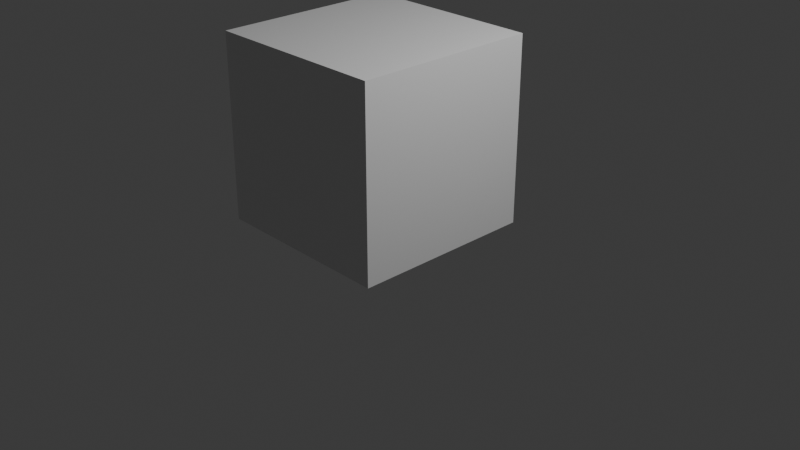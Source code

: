 # Source: Untitled.blend  (saved by Blender 5.1.30; exported with 4.5.12 LTS)
import bpy
from mathutils import Matrix  # noqa: F401  (used for matrix-valued properties, if any)

bpy.ops.wm.read_factory_settings(use_empty=True)
scene = bpy.context.scene
scene.name = 'Scene'

# ---- collections
col_collection = bpy.data.collections.new('Collection'); scene.collection.children.link(col_collection)

# ---- materials (node trees are filled in below, after node groups)
mat_material = bpy.data.materials.new('Material')
mat_material.alpha_threshold = 0.0
mat_material.use_backface_culling_lightprobe_volume = False
mat_material.roughness = 0.5
mat_material.line_color = (0.0, 0.0, 0.0, 1.0)

# ---- material node trees
mat_material.use_nodes = True; mat_material.node_tree.nodes.clear()
_N = mat_material.node_tree.nodes; _L = mat_material.node_tree.links
n0 = _N.new('ShaderNodeOutputMaterial'); n0.name = 'Material Output'; n0.location = (200, 100)
n1 = _N.new('ShaderNodeBsdfPrincipled'); n1.name = 'Principled BSDF'; n1.location = (-200, 100)
_L.new(n1.outputs[0], n0.inputs[0])
n0.is_active_output = True

# ---- world
world_world = bpy.data.worlds.new('World'); scene.world = world_world
world_world.use_nodes = True; world_world.node_tree.nodes.clear()
_N = world_world.node_tree.nodes; _L = world_world.node_tree.links
n0 = _N.new('ShaderNodeOutputWorld'); n0.name = 'World Output'; n0.location = (200, 100)
n1 = _N.new('ShaderNodeBackground'); n1.name = 'Background'; n1.location = (-200, 100)
n1.inputs[0].default_value = (0.05088, 0.05088, 0.05088, 1.0)
_L.new(n1.outputs[0], n0.inputs[0])
n0.is_active_output = True
world_world.color = (0.05088, 0.05088, 0.05088)
world_world.sun_shadow_jitter_overblur = 0.0

# ---- cameras
cam_camera = bpy.data.cameras.new('Camera')
cam_camera.clip_end = 100.0
cam_camera.lens = 50.52
cam_camera.ortho_scale = 7.314

# ---- lights
light_light = bpy.data.lights.new('Light', 'POINT')
light_light.energy = 1000.0
light_light.shadow_soft_size = 0.1

# ---- meshes
me_cube = bpy.data.meshes.new('Cube')
me_cube.from_pydata([(1.0, 1.0, 1.0), (1.0, 1.0, -1.0), (1.0, -1.0, 1.0), (1.0, -1.0, -1.0), (-1.0, 1.0, 1.0), (-1.0, 1.0, -1.0), (-1.0, -1.0, 1.0), (-1.0, -1.0, -1.0)], [], [(0, 4, 6, 2), (3, 2, 6, 7), (7, 6, 4, 5), (5, 1, 3, 7), (1, 0, 2, 3), (5, 4, 0, 1)])
_uv = me_cube.uv_layers.new(name='UVMap')
_uv.uv.foreach_set('vector', [0.625, 0.5, 0.875, 0.5, 0.875, 0.75, 0.625, 0.75, 0.375, 0.75, 0.625, 0.75, 0.625, 1.0, 0.375, 1.0, 0.375, 0.0, 0.625, 0.0, 0.625, 0.25, 0.375, 0.25, 0.125, 0.5, 0.375, 0.5, 0.375, 0.75, 0.125, 0.75, 0.375, 0.5, 0.625, 0.5, 0.625, 0.75, 0.375, 0.75, 0.375, 0.25, 0.625, 0.25, 0.625, 0.5, 0.375, 0.5])
me_cube.materials.append(mat_material)
me_cube.use_mirror_vertex_groups = False
me_cube.update()

# ---- objects
ob_cube = bpy.data.objects.new('Cube', me_cube)
ob_light = bpy.data.objects.new('Light', light_light)
ob_camera = bpy.data.objects.new('Camera', cam_camera)

# ---- transforms, parenting, visibility, modifiers, constraints
ob_cube.location = (-0.3636, 0.007999, 0.8461)
ob_cube.lock_rotations_4d = False
ob_cube.empty_display_type = 'ARROWS'
ob_cube.lineart.crease_threshold = 0.0
ob_light.location = (4.076, 1.005, 5.904)
ob_light.rotation_euler = (0.6503, 0.05522, 1.866)
ob_light.lock_rotations_4d = False
ob_light.empty_display_type = 'ARROWS'
ob_light.color = (0.0, 0.0, 0.0, 0.0)
ob_light.lineart.crease_threshold = 0.0
ob_camera.location = (7.359, -6.926, 4.958)
ob_camera.rotation_euler = (1.109, 0.0, 0.8149)
ob_camera.lock_rotations_4d = False
ob_camera.empty_display_type = 'ARROWS'
ob_camera.color = (0.0, 0.0, 0.0, 0.0)
ob_camera.display_type = 'WIRE'
ob_camera.lineart.crease_threshold = 0.0

# ---- collection membership
col_collection.objects.link(ob_cube)
col_collection.objects.link(ob_light)
col_collection.objects.link(ob_camera)

# ---- scene / render settings (as saved in the file)
scene.camera = ob_camera
scene.frame_start = 1; scene.frame_end = 250; scene.frame_set(1)
scene.render.engine = 'BLENDER_EEVEE_NEXT'
scene.render.bake_bias = 0.0
scene.render.bake_samples = 0
scene.cycles.sampling_pattern = 'TABULATED_SOBOL'
scene.eevee.use_volume_custom_range = False
bpy.context.view_layer.update()
